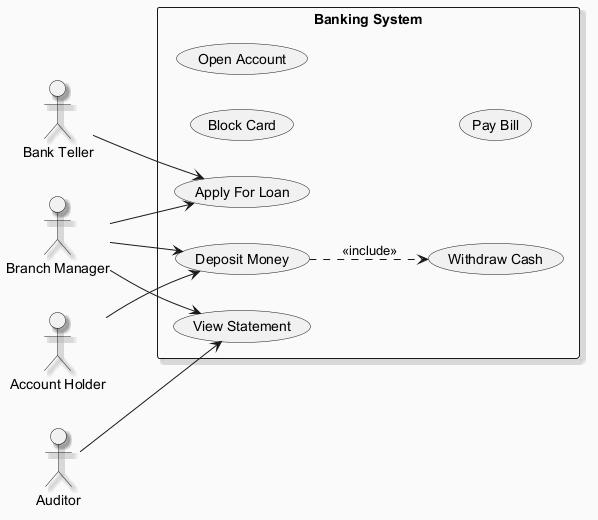

The diagram above was rendered by PlantUML. Its source (embedded in the PNG):
@startuml
skinparam backgroundColor #FAFAFA
skinparam classBackgroundColor #FFF3E0
skinparam classBorderColor #E65100
skinparam shadowing true
left to right direction
actor "Bank Teller" as BT
actor "Account Holder" as AH
actor "Branch Manager" as BM
actor "Auditor" as A
rectangle "Banking System" {
  usecase "Deposit Money" as UC_DepositMoney
  usecase "Apply For Loan" as UC_ApplyForLoan
  usecase "Block Card" as UC_BlockCard
  usecase "Withdraw Cash" as UC_WithdrawCash
  usecase "Open Account" as UC_OpenAccount
  usecase "View Statement" as UC_ViewStatement
  usecase "Pay Bill" as UC_PayBill
}
BT --> UC_ApplyForLoan
AH --> UC_DepositMoney
BM --> UC_ViewStatement
BM --> UC_DepositMoney
BM --> UC_ApplyForLoan
A --> UC_ViewStatement
UC_DepositMoney ..> UC_WithdrawCash : <<include>>
@enduml